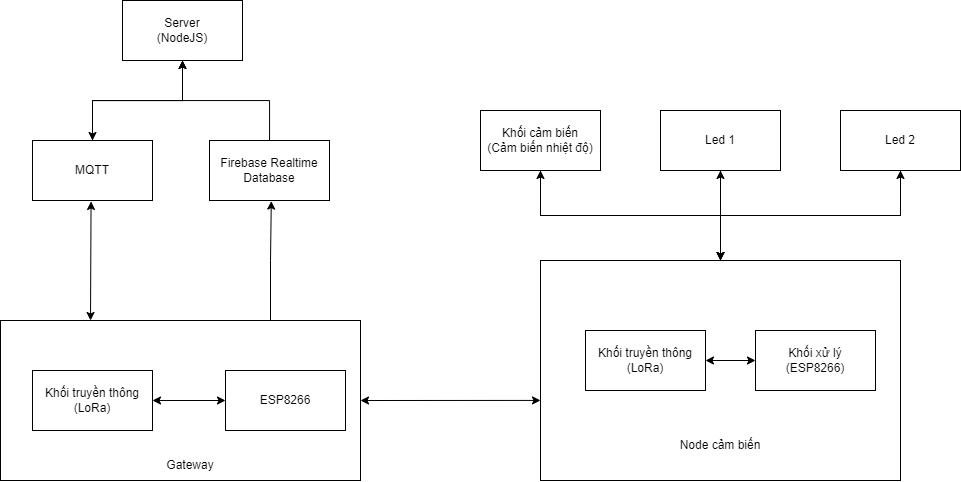

The diagram above was exported from draw.io. Its source (the exported page's mxGraphModel, read from the mxfile embedded in the PNG):
<mxGraphModel dx="1518" dy="655" grid="1" gridSize="10" guides="1" tooltips="1" connect="1" arrows="1" fold="1" page="1" pageScale="1" pageWidth="850" pageHeight="1100" math="0" shadow="0">
  <root>
    <mxCell id="0" />
    <mxCell id="1" parent="0" />
    <mxCell id="u7w0XkiRjrM_LtWrjv2S-4" style="edgeStyle=orthogonalEdgeStyle;rounded=0;orthogonalLoop=1;jettySize=auto;html=1;exitX=0.75;exitY=0;exitDx=0;exitDy=0;entryX=0.515;entryY=1.01;entryDx=0;entryDy=0;entryPerimeter=0;" parent="1" source="HP82fIssldUuGT3fpTAe-20" target="HP82fIssldUuGT3fpTAe-14" edge="1">
      <mxGeometry relative="1" as="geometry" />
    </mxCell>
    <mxCell id="HP82fIssldUuGT3fpTAe-20" value="" style="rounded=0;whiteSpace=wrap;html=1;fillColor=none;" parent="1" vertex="1">
      <mxGeometry y="370" width="360" height="160" as="geometry" />
    </mxCell>
    <mxCell id="ZDVu21fzDKaC2qsa8nRN-6" style="edgeStyle=orthogonalEdgeStyle;rounded=0;orthogonalLoop=1;jettySize=auto;html=1;exitX=0.5;exitY=0;exitDx=0;exitDy=0;entryX=0.5;entryY=1;entryDx=0;entryDy=0;" edge="1" parent="1" source="HP82fIssldUuGT3fpTAe-18" target="HP82fIssldUuGT3fpTAe-1">
      <mxGeometry relative="1" as="geometry" />
    </mxCell>
    <mxCell id="ZDVu21fzDKaC2qsa8nRN-9" style="edgeStyle=orthogonalEdgeStyle;rounded=0;orthogonalLoop=1;jettySize=auto;html=1;exitX=0.5;exitY=0;exitDx=0;exitDy=0;entryX=0.5;entryY=1;entryDx=0;entryDy=0;" edge="1" parent="1" source="HP82fIssldUuGT3fpTAe-18" target="yPyrSIon1lWWInwK3T6b-11">
      <mxGeometry relative="1" as="geometry" />
    </mxCell>
    <mxCell id="ZDVu21fzDKaC2qsa8nRN-12" style="edgeStyle=orthogonalEdgeStyle;rounded=0;orthogonalLoop=1;jettySize=auto;html=1;exitX=0.5;exitY=0;exitDx=0;exitDy=0;entryX=0.5;entryY=1;entryDx=0;entryDy=0;" edge="1" parent="1" source="HP82fIssldUuGT3fpTAe-18" target="yPyrSIon1lWWInwK3T6b-15">
      <mxGeometry relative="1" as="geometry" />
    </mxCell>
    <mxCell id="HP82fIssldUuGT3fpTAe-18" value="" style="rounded=0;whiteSpace=wrap;html=1;fillColor=none;" parent="1" vertex="1">
      <mxGeometry x="540" y="310" width="360" height="220" as="geometry" />
    </mxCell>
    <mxCell id="ZDVu21fzDKaC2qsa8nRN-1" style="edgeStyle=orthogonalEdgeStyle;rounded=0;orthogonalLoop=1;jettySize=auto;html=1;entryX=0.5;entryY=0;entryDx=0;entryDy=0;" edge="1" parent="1" source="HP82fIssldUuGT3fpTAe-1" target="HP82fIssldUuGT3fpTAe-18">
      <mxGeometry relative="1" as="geometry" />
    </mxCell>
    <mxCell id="HP82fIssldUuGT3fpTAe-1" value="Khối cảm biến&lt;br&gt;(Cảm biến nhiệt độ)" style="rounded=0;whiteSpace=wrap;html=1;" parent="1" vertex="1">
      <mxGeometry x="480" y="160" width="120" height="60" as="geometry" />
    </mxCell>
    <mxCell id="HP82fIssldUuGT3fpTAe-2" value="Khối truyền thông (LoRa)" style="rounded=0;whiteSpace=wrap;html=1;" parent="1" vertex="1">
      <mxGeometry x="585" y="380" width="120" height="60" as="geometry" />
    </mxCell>
    <mxCell id="HP82fIssldUuGT3fpTAe-7" value="Khối truyền thông (LoRa)" style="rounded=0;whiteSpace=wrap;html=1;" parent="1" vertex="1">
      <mxGeometry x="32" y="420" width="120" height="60" as="geometry" />
    </mxCell>
    <mxCell id="HP82fIssldUuGT3fpTAe-8" value="ESP8266" style="rounded=0;whiteSpace=wrap;html=1;" parent="1" vertex="1">
      <mxGeometry x="225" y="420" width="120" height="60" as="geometry" />
    </mxCell>
    <mxCell id="HP82fIssldUuGT3fpTAe-10" value="" style="endArrow=classic;startArrow=classic;html=1;rounded=0;exitX=1;exitY=0.5;exitDx=0;exitDy=0;" parent="1" source="HP82fIssldUuGT3fpTAe-7" target="HP82fIssldUuGT3fpTAe-8" edge="1">
      <mxGeometry width="50" height="50" relative="1" as="geometry">
        <mxPoint x="-155" y="460" as="sourcePoint" />
        <mxPoint x="-105" y="460" as="targetPoint" />
      </mxGeometry>
    </mxCell>
    <mxCell id="yPyrSIon1lWWInwK3T6b-3" style="edgeStyle=orthogonalEdgeStyle;rounded=0;orthogonalLoop=1;jettySize=auto;html=1;entryX=0.5;entryY=1;entryDx=0;entryDy=0;" parent="1" source="HP82fIssldUuGT3fpTAe-11" target="yPyrSIon1lWWInwK3T6b-2" edge="1">
      <mxGeometry relative="1" as="geometry" />
    </mxCell>
    <mxCell id="HP82fIssldUuGT3fpTAe-11" value="MQTT" style="rounded=0;whiteSpace=wrap;html=1;" parent="1" vertex="1">
      <mxGeometry x="32" y="190" width="120" height="60" as="geometry" />
    </mxCell>
    <mxCell id="yPyrSIon1lWWInwK3T6b-19" style="edgeStyle=orthogonalEdgeStyle;rounded=0;orthogonalLoop=1;jettySize=auto;html=1;entryX=0.5;entryY=1;entryDx=0;entryDy=0;" parent="1" source="HP82fIssldUuGT3fpTAe-14" target="yPyrSIon1lWWInwK3T6b-2" edge="1">
      <mxGeometry relative="1" as="geometry" />
    </mxCell>
    <mxCell id="HP82fIssldUuGT3fpTAe-14" value="Firebase Realtime Database" style="rounded=0;whiteSpace=wrap;html=1;" parent="1" vertex="1">
      <mxGeometry x="209" y="190" width="120" height="60" as="geometry" />
    </mxCell>
    <mxCell id="HP82fIssldUuGT3fpTAe-19" value="Node cảm biến" style="text;html=1;strokeColor=none;fillColor=none;align=center;verticalAlign=middle;whiteSpace=wrap;rounded=0;" parent="1" vertex="1">
      <mxGeometry x="675" y="480" width="90" height="30" as="geometry" />
    </mxCell>
    <mxCell id="HP82fIssldUuGT3fpTAe-21" value="Gateway" style="text;html=1;strokeColor=none;fillColor=none;align=center;verticalAlign=middle;whiteSpace=wrap;rounded=0;" parent="1" vertex="1">
      <mxGeometry x="145" y="500" width="90" height="30" as="geometry" />
    </mxCell>
    <mxCell id="u7w0XkiRjrM_LtWrjv2S-8" style="edgeStyle=orthogonalEdgeStyle;rounded=0;orthogonalLoop=1;jettySize=auto;html=1;exitX=0.5;exitY=1;exitDx=0;exitDy=0;" parent="1" source="yPyrSIon1lWWInwK3T6b-2" target="HP82fIssldUuGT3fpTAe-11" edge="1">
      <mxGeometry relative="1" as="geometry" />
    </mxCell>
    <mxCell id="yPyrSIon1lWWInwK3T6b-2" value="Server&lt;br&gt;(NodeJS)" style="rounded=0;whiteSpace=wrap;html=1;" parent="1" vertex="1">
      <mxGeometry x="122" y="50" width="120" height="60" as="geometry" />
    </mxCell>
    <mxCell id="ZDVu21fzDKaC2qsa8nRN-2" style="edgeStyle=orthogonalEdgeStyle;rounded=0;orthogonalLoop=1;jettySize=auto;html=1;entryX=0.5;entryY=0;entryDx=0;entryDy=0;" edge="1" parent="1" source="yPyrSIon1lWWInwK3T6b-11" target="HP82fIssldUuGT3fpTAe-18">
      <mxGeometry relative="1" as="geometry" />
    </mxCell>
    <mxCell id="yPyrSIon1lWWInwK3T6b-11" value="Led 1" style="rounded=0;whiteSpace=wrap;html=1;" parent="1" vertex="1">
      <mxGeometry x="660" y="160" width="120" height="60" as="geometry" />
    </mxCell>
    <mxCell id="ZDVu21fzDKaC2qsa8nRN-3" style="edgeStyle=orthogonalEdgeStyle;rounded=0;orthogonalLoop=1;jettySize=auto;html=1;entryX=0.5;entryY=0;entryDx=0;entryDy=0;" edge="1" parent="1" source="yPyrSIon1lWWInwK3T6b-15" target="HP82fIssldUuGT3fpTAe-18">
      <mxGeometry relative="1" as="geometry" />
    </mxCell>
    <mxCell id="yPyrSIon1lWWInwK3T6b-15" value="Led 2" style="rounded=0;whiteSpace=wrap;html=1;" parent="1" vertex="1">
      <mxGeometry x="840" y="160" width="120" height="60" as="geometry" />
    </mxCell>
    <mxCell id="yPyrSIon1lWWInwK3T6b-20" value="Khối xử lý&lt;br&gt;(ESP8266)" style="rounded=0;whiteSpace=wrap;html=1;" parent="1" vertex="1">
      <mxGeometry x="755" y="380" width="120" height="60" as="geometry" />
    </mxCell>
    <mxCell id="yPyrSIon1lWWInwK3T6b-22" value="" style="endArrow=classic;startArrow=classic;html=1;rounded=0;entryX=0;entryY=0.5;entryDx=0;entryDy=0;" parent="1" target="yPyrSIon1lWWInwK3T6b-20" edge="1">
      <mxGeometry width="50" height="50" relative="1" as="geometry">
        <mxPoint x="705" y="410" as="sourcePoint" />
        <mxPoint x="755" y="360" as="targetPoint" />
      </mxGeometry>
    </mxCell>
    <mxCell id="yPyrSIon1lWWInwK3T6b-23" value="" style="endArrow=classic;startArrow=classic;html=1;rounded=0;exitX=0;exitY=0.636;exitDx=0;exitDy=0;entryX=1;entryY=0.5;entryDx=0;entryDy=0;exitPerimeter=0;" parent="1" source="HP82fIssldUuGT3fpTAe-18" target="HP82fIssldUuGT3fpTAe-20" edge="1">
      <mxGeometry width="50" height="50" relative="1" as="geometry">
        <mxPoint x="433" y="600" as="sourcePoint" />
        <mxPoint x="440" y="560" as="targetPoint" />
      </mxGeometry>
    </mxCell>
    <mxCell id="u7w0XkiRjrM_LtWrjv2S-2" value="" style="endArrow=classic;startArrow=classic;html=1;rounded=0;entryX=0.488;entryY=1.016;entryDx=0;entryDy=0;exitX=0.25;exitY=0;exitDx=0;exitDy=0;entryPerimeter=0;" parent="1" source="HP82fIssldUuGT3fpTAe-20" target="HP82fIssldUuGT3fpTAe-11" edge="1">
      <mxGeometry width="50" height="50" relative="1" as="geometry">
        <mxPoint x="55" y="310" as="sourcePoint" />
        <mxPoint x="105" y="260" as="targetPoint" />
      </mxGeometry>
    </mxCell>
  </root>
</mxGraphModel>